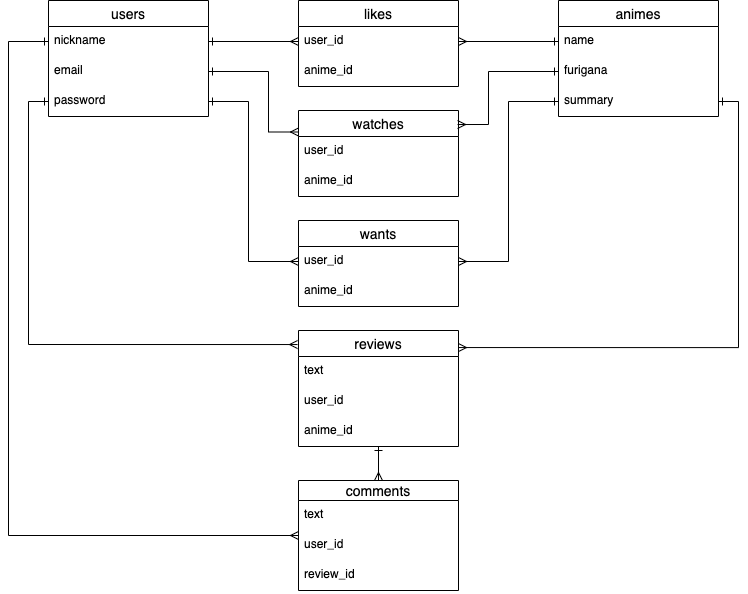

The diagram above was exported from draw.io. Its source (the exported page's mxGraphModel, read from the mxfile embedded in the PNG):
<mxGraphModel dx="872" dy="635" grid="1" gridSize="10" guides="1" tooltips="1" connect="1" arrows="1" fold="1" page="1" pageScale="1" pageWidth="1169" pageHeight="827" background="none" math="0" shadow="0">
  <root>
    <mxCell id="0" />
    <mxCell id="1" parent="0" />
    <mxCell id="6" value="animes" style="swimlane;fontStyle=0;childLayout=stackLayout;horizontal=1;startSize=26;horizontalStack=0;resizeParent=1;resizeParentMax=0;resizeLast=0;collapsible=1;marginBottom=0;align=center;fontSize=14;" parent="1" vertex="1">
      <mxGeometry x="700" y="120" width="160" height="116" as="geometry" />
    </mxCell>
    <mxCell id="7" value="name" style="text;strokeColor=none;fillColor=none;spacingLeft=4;spacingRight=4;overflow=hidden;rotatable=0;points=[[0,0.5],[1,0.5]];portConstraint=eastwest;fontSize=12;" parent="6" vertex="1">
      <mxGeometry y="26" width="160" height="30" as="geometry" />
    </mxCell>
    <mxCell id="8" value="furigana" style="text;strokeColor=none;fillColor=none;spacingLeft=4;spacingRight=4;overflow=hidden;rotatable=0;points=[[0,0.5],[1,0.5]];portConstraint=eastwest;fontSize=12;" parent="6" vertex="1">
      <mxGeometry y="56" width="160" height="30" as="geometry" />
    </mxCell>
    <mxCell id="9" value="summary" style="text;strokeColor=none;fillColor=none;spacingLeft=4;spacingRight=4;overflow=hidden;rotatable=0;points=[[0,0.5],[1,0.5]];portConstraint=eastwest;fontSize=12;" parent="6" vertex="1">
      <mxGeometry y="86" width="160" height="30" as="geometry" />
    </mxCell>
    <mxCell id="11" value="likes" style="swimlane;fontStyle=0;childLayout=stackLayout;horizontal=1;startSize=26;horizontalStack=0;resizeParent=1;resizeParentMax=0;resizeLast=0;collapsible=1;marginBottom=0;align=center;fontSize=14;" parent="1" vertex="1">
      <mxGeometry x="440" y="120" width="160" height="86" as="geometry" />
    </mxCell>
    <mxCell id="12" value="user_id" style="text;strokeColor=none;fillColor=none;spacingLeft=4;spacingRight=4;overflow=hidden;rotatable=0;points=[[0,0.5],[1,0.5]];portConstraint=eastwest;fontSize=12;" parent="11" vertex="1">
      <mxGeometry y="26" width="160" height="30" as="geometry" />
    </mxCell>
    <mxCell id="13" value="anime_id" style="text;strokeColor=none;fillColor=none;spacingLeft=4;spacingRight=4;overflow=hidden;rotatable=0;points=[[0,0.5],[1,0.5]];portConstraint=eastwest;fontSize=12;" parent="11" vertex="1">
      <mxGeometry y="56" width="160" height="30" as="geometry" />
    </mxCell>
    <mxCell id="15" value="watches" style="swimlane;fontStyle=0;childLayout=stackLayout;horizontal=1;startSize=26;horizontalStack=0;resizeParent=1;resizeParentMax=0;resizeLast=0;collapsible=1;marginBottom=0;align=center;fontSize=14;" parent="1" vertex="1">
      <mxGeometry x="440" y="230" width="160" height="86" as="geometry" />
    </mxCell>
    <mxCell id="16" value="user_id" style="text;strokeColor=none;fillColor=none;spacingLeft=4;spacingRight=4;overflow=hidden;rotatable=0;points=[[0,0.5],[1,0.5]];portConstraint=eastwest;fontSize=12;" parent="15" vertex="1">
      <mxGeometry y="26" width="160" height="30" as="geometry" />
    </mxCell>
    <mxCell id="17" value="anime_id" style="text;strokeColor=none;fillColor=none;spacingLeft=4;spacingRight=4;overflow=hidden;rotatable=0;points=[[0,0.5],[1,0.5]];portConstraint=eastwest;fontSize=12;" parent="15" vertex="1">
      <mxGeometry y="56" width="160" height="30" as="geometry" />
    </mxCell>
    <mxCell id="19" value="wants" style="swimlane;fontStyle=0;childLayout=stackLayout;horizontal=1;startSize=26;horizontalStack=0;resizeParent=1;resizeParentMax=0;resizeLast=0;collapsible=1;marginBottom=0;align=center;fontSize=14;" parent="1" vertex="1">
      <mxGeometry x="440" y="340" width="160" height="86" as="geometry" />
    </mxCell>
    <mxCell id="20" value="user_id" style="text;strokeColor=none;fillColor=none;spacingLeft=4;spacingRight=4;overflow=hidden;rotatable=0;points=[[0,0.5],[1,0.5]];portConstraint=eastwest;fontSize=12;" parent="19" vertex="1">
      <mxGeometry y="26" width="160" height="30" as="geometry" />
    </mxCell>
    <mxCell id="21" value="anime_id" style="text;strokeColor=none;fillColor=none;spacingLeft=4;spacingRight=4;overflow=hidden;rotatable=0;points=[[0,0.5],[1,0.5]];portConstraint=eastwest;fontSize=12;" parent="19" vertex="1">
      <mxGeometry y="56" width="160" height="30" as="geometry" />
    </mxCell>
    <mxCell id="2" value="users" style="swimlane;fontStyle=0;childLayout=stackLayout;horizontal=1;startSize=26;horizontalStack=0;resizeParent=1;resizeParentMax=0;resizeLast=0;collapsible=1;marginBottom=0;align=center;fontSize=14;" parent="1" vertex="1">
      <mxGeometry x="190" y="120" width="160" height="116" as="geometry" />
    </mxCell>
    <mxCell id="3" value="nickname" style="text;strokeColor=none;fillColor=none;spacingLeft=4;spacingRight=4;overflow=hidden;rotatable=0;points=[[0,0.5],[1,0.5]];portConstraint=eastwest;fontSize=12;" parent="2" vertex="1">
      <mxGeometry y="26" width="160" height="30" as="geometry" />
    </mxCell>
    <mxCell id="4" value="email" style="text;strokeColor=none;fillColor=none;spacingLeft=4;spacingRight=4;overflow=hidden;rotatable=0;points=[[0,0.5],[1,0.5]];portConstraint=eastwest;fontSize=12;" parent="2" vertex="1">
      <mxGeometry y="56" width="160" height="30" as="geometry" />
    </mxCell>
    <mxCell id="10" value="password" style="text;strokeColor=none;fillColor=none;spacingLeft=4;spacingRight=4;overflow=hidden;rotatable=0;points=[[0,0.5],[1,0.5]];portConstraint=eastwest;fontSize=12;" parent="2" vertex="1">
      <mxGeometry y="86" width="160" height="30" as="geometry" />
    </mxCell>
    <mxCell id="23" style="edgeStyle=orthogonalEdgeStyle;rounded=0;orthogonalLoop=1;jettySize=auto;html=1;exitX=1;exitY=0.5;exitDx=0;exitDy=0;entryX=0;entryY=0.5;entryDx=0;entryDy=0;endArrow=ERmany;endFill=0;startArrow=ERone;startFill=0;" parent="1" source="3" target="12" edge="1">
      <mxGeometry relative="1" as="geometry" />
    </mxCell>
    <mxCell id="24" style="edgeStyle=orthogonalEdgeStyle;rounded=0;orthogonalLoop=1;jettySize=auto;html=1;exitX=1;exitY=0.5;exitDx=0;exitDy=0;entryX=0;entryY=0.25;entryDx=0;entryDy=0;startArrow=ERone;startFill=0;endArrow=ERmany;endFill=0;" parent="1" source="4" target="15" edge="1">
      <mxGeometry relative="1" as="geometry">
        <Array as="points">
          <mxPoint x="410" y="191" />
          <mxPoint x="410" y="252" />
        </Array>
      </mxGeometry>
    </mxCell>
    <mxCell id="25" style="edgeStyle=orthogonalEdgeStyle;rounded=0;orthogonalLoop=1;jettySize=auto;html=1;exitX=1;exitY=0.5;exitDx=0;exitDy=0;entryX=0;entryY=0.5;entryDx=0;entryDy=0;startArrow=ERone;startFill=0;endArrow=ERmany;endFill=0;" parent="1" source="10" target="20" edge="1">
      <mxGeometry relative="1" as="geometry">
        <Array as="points">
          <mxPoint x="390" y="221" />
          <mxPoint x="390" y="381" />
        </Array>
      </mxGeometry>
    </mxCell>
    <mxCell id="26" style="edgeStyle=orthogonalEdgeStyle;rounded=0;orthogonalLoop=1;jettySize=auto;html=1;exitX=0;exitY=0.5;exitDx=0;exitDy=0;entryX=1;entryY=0.5;entryDx=0;entryDy=0;startArrow=ERone;startFill=0;endArrow=ERmany;endFill=0;" parent="1" source="7" target="12" edge="1">
      <mxGeometry relative="1" as="geometry" />
    </mxCell>
    <mxCell id="27" style="edgeStyle=orthogonalEdgeStyle;rounded=0;orthogonalLoop=1;jettySize=auto;html=1;exitX=0;exitY=0.5;exitDx=0;exitDy=0;entryX=0.994;entryY=0.163;entryDx=0;entryDy=0;entryPerimeter=0;startArrow=ERone;startFill=0;endArrow=ERmany;endFill=0;" parent="1" source="8" target="15" edge="1">
      <mxGeometry relative="1" as="geometry">
        <Array as="points">
          <mxPoint x="630" y="191" />
          <mxPoint x="630" y="244" />
        </Array>
      </mxGeometry>
    </mxCell>
    <mxCell id="28" style="edgeStyle=orthogonalEdgeStyle;rounded=0;orthogonalLoop=1;jettySize=auto;html=1;exitX=0;exitY=0.5;exitDx=0;exitDy=0;entryX=1;entryY=0.5;entryDx=0;entryDy=0;startArrow=ERone;startFill=0;endArrow=ERmany;endFill=0;" parent="1" source="9" target="20" edge="1">
      <mxGeometry relative="1" as="geometry" />
    </mxCell>
    <mxCell id="34" style="edgeStyle=orthogonalEdgeStyle;rounded=0;orthogonalLoop=1;jettySize=auto;html=1;exitX=0;exitY=0.5;exitDx=0;exitDy=0;entryX=-0.006;entryY=0.121;entryDx=0;entryDy=0;entryPerimeter=0;startArrow=ERone;startFill=0;endArrow=ERmany;endFill=0;" parent="1" source="10" target="29" edge="1">
      <mxGeometry relative="1" as="geometry">
        <Array as="points">
          <mxPoint x="170" y="221" />
          <mxPoint x="170" y="464" />
        </Array>
      </mxGeometry>
    </mxCell>
    <mxCell id="35" style="edgeStyle=orthogonalEdgeStyle;rounded=0;orthogonalLoop=1;jettySize=auto;html=1;exitX=1;exitY=0.5;exitDx=0;exitDy=0;entryX=1;entryY=0.147;entryDx=0;entryDy=0;entryPerimeter=0;startArrow=ERone;startFill=0;endArrow=ERmany;endFill=0;" parent="1" source="9" target="29" edge="1">
      <mxGeometry relative="1" as="geometry" />
    </mxCell>
    <mxCell id="29" value="reviews" style="swimlane;fontStyle=0;childLayout=stackLayout;horizontal=1;startSize=26;horizontalStack=0;resizeParent=1;resizeParentMax=0;resizeLast=0;collapsible=1;marginBottom=0;align=center;fontSize=14;" parent="1" vertex="1">
      <mxGeometry x="440" y="450" width="160" height="116" as="geometry" />
    </mxCell>
    <mxCell id="30" value="text" style="text;strokeColor=none;fillColor=none;spacingLeft=4;spacingRight=4;overflow=hidden;rotatable=0;points=[[0,0.5],[1,0.5]];portConstraint=eastwest;fontSize=12;" parent="29" vertex="1">
      <mxGeometry y="26" width="160" height="30" as="geometry" />
    </mxCell>
    <mxCell id="31" value="user_id" style="text;strokeColor=none;fillColor=none;spacingLeft=4;spacingRight=4;overflow=hidden;rotatable=0;points=[[0,0.5],[1,0.5]];portConstraint=eastwest;fontSize=12;" parent="29" vertex="1">
      <mxGeometry y="56" width="160" height="30" as="geometry" />
    </mxCell>
    <mxCell id="32" value="anime_id" style="text;strokeColor=none;fillColor=none;spacingLeft=4;spacingRight=4;overflow=hidden;rotatable=0;points=[[0,0.5],[1,0.5]];portConstraint=eastwest;fontSize=12;" parent="29" vertex="1">
      <mxGeometry y="86" width="160" height="30" as="geometry" />
    </mxCell>
    <mxCell id="40" style="edgeStyle=orthogonalEdgeStyle;rounded=0;orthogonalLoop=1;jettySize=auto;html=1;exitX=0.5;exitY=0;exitDx=0;exitDy=0;startArrow=ERmany;startFill=0;endArrow=ERone;endFill=0;" parent="1" source="36" target="29" edge="1">
      <mxGeometry relative="1" as="geometry" />
    </mxCell>
    <mxCell id="36" value="comments" style="swimlane;fontStyle=0;childLayout=stackLayout;horizontal=1;startSize=20;horizontalStack=0;resizeParent=1;resizeParentMax=0;resizeLast=0;collapsible=1;marginBottom=0;align=center;fontSize=14;" parent="1" vertex="1">
      <mxGeometry x="440" y="600" width="160" height="110" as="geometry" />
    </mxCell>
    <mxCell id="37" value="text" style="text;strokeColor=none;fillColor=none;spacingLeft=4;spacingRight=4;overflow=hidden;rotatable=0;points=[[0,0.5],[1,0.5]];portConstraint=eastwest;fontSize=12;" parent="36" vertex="1">
      <mxGeometry y="20" width="160" height="30" as="geometry" />
    </mxCell>
    <mxCell id="38" value="user_id" style="text;strokeColor=none;fillColor=none;spacingLeft=4;spacingRight=4;overflow=hidden;rotatable=0;points=[[0,0.5],[1,0.5]];portConstraint=eastwest;fontSize=12;" parent="36" vertex="1">
      <mxGeometry y="50" width="160" height="30" as="geometry" />
    </mxCell>
    <mxCell id="39" value="review_id" style="text;strokeColor=none;fillColor=none;spacingLeft=4;spacingRight=4;overflow=hidden;rotatable=0;points=[[0,0.5],[1,0.5]];portConstraint=eastwest;fontSize=12;" parent="36" vertex="1">
      <mxGeometry y="80" width="160" height="30" as="geometry" />
    </mxCell>
    <mxCell id="41" style="edgeStyle=orthogonalEdgeStyle;rounded=0;orthogonalLoop=1;jettySize=auto;html=1;exitX=0;exitY=0.5;exitDx=0;exitDy=0;startArrow=ERone;startFill=0;endArrow=ERmany;endFill=0;" parent="1" source="3" target="36" edge="1">
      <mxGeometry relative="1" as="geometry">
        <Array as="points">
          <mxPoint x="150" y="161" />
          <mxPoint x="150" y="655" />
        </Array>
      </mxGeometry>
    </mxCell>
  </root>
</mxGraphModel>